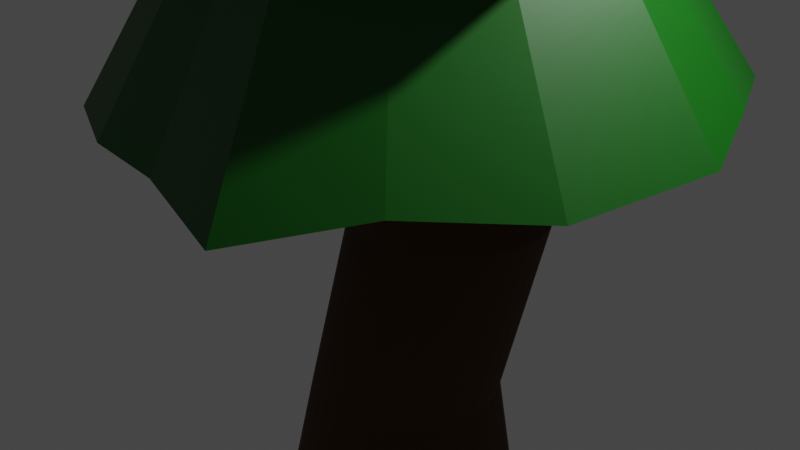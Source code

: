 # Source: Tree2.blend  (saved by Blender 3.2.14; exported with 4.5.12 LTS)
import bpy
from mathutils import Matrix  # noqa: F401  (used for matrix-valued properties, if any)

bpy.ops.wm.read_factory_settings(use_empty=True)
scene = bpy.context.scene
scene.name = 'Scene'

# ---- collections
col_collection = bpy.data.collections.new('Collection'); scene.collection.children.link(col_collection)

# ---- materials (node trees are filled in below, after node groups)
mat_material_001 = bpy.data.materials.new('Material.001')
mat_material_001.use_transparent_shadow = False
mat_material_003 = bpy.data.materials.new('Material.003')
mat_material_003.use_transparent_shadow = False
mat_material_002 = bpy.data.materials.new('Material.002')
mat_material_002.use_transparent_shadow = False
mat_material_004 = bpy.data.materials.new('Material.004')
mat_material_004.use_transparent_shadow = False

# ---- material node trees
mat_material_001.use_nodes = True; mat_material_001.node_tree.nodes.clear()
_N = mat_material_001.node_tree.nodes; _L = mat_material_001.node_tree.links
n0 = _N.new('ShaderNodeBsdfPrincipled'); n0.name = 'Principled BSDF'; n0.location = (10, 300)
n0.distribution = 'GGX'
n0.subsurface_method = 'RANDOM_WALK_SKIN'
n0.inputs[0].default_value = (0.06681, 0.02424, 0.0, 1.0)
n0.inputs[2].default_value = 0.9
n0.inputs[3].default_value = 1.45
n0.inputs[27].default_value = (0.0, 0.0, 0.0, 1.0)
n0.inputs[28].default_value = 1.0
n1 = _N.new('ShaderNodeOutputMaterial'); n1.name = 'Material Output'; n1.location = (300, 300)
_L.new(n0.outputs[0], n1.inputs[0])
n1.is_active_output = True
mat_material_003.use_nodes = True; mat_material_003.node_tree.nodes.clear()
_N = mat_material_003.node_tree.nodes; _L = mat_material_003.node_tree.links
n0 = _N.new('ShaderNodeBsdfPrincipled'); n0.name = 'Principled BSDF'; n0.location = (10, 300)
n0.distribution = 'GGX'
n0.subsurface_method = 'RANDOM_WALK_SKIN'
n0.inputs[0].default_value = (0.0, 0.15, 0.0, 1.0)
n0.inputs[3].default_value = 1.45
n0.inputs[27].default_value = (0.0, 0.0, 0.0, 1.0)
n0.inputs[28].default_value = 1.0
n1 = _N.new('ShaderNodeOutputMaterial'); n1.name = 'Material Output'; n1.location = (300, 300)
_L.new(n0.outputs[0], n1.inputs[0])
n1.is_active_output = True
mat_material_002.use_nodes = True; mat_material_002.node_tree.nodes.clear()
_N = mat_material_002.node_tree.nodes; _L = mat_material_002.node_tree.links
n0 = _N.new('ShaderNodeBsdfPrincipled'); n0.name = 'Principled BSDF'; n0.location = (10, 300)
n0.distribution = 'GGX'
n0.subsurface_method = 'RANDOM_WALK_SKIN'
n0.inputs[0].default_value = (0.0, 0.125, 0.0, 1.0)
n0.inputs[3].default_value = 1.45
n0.inputs[27].default_value = (0.0, 0.0, 0.0, 1.0)
n0.inputs[28].default_value = 1.0
n1 = _N.new('ShaderNodeOutputMaterial'); n1.name = 'Material Output'; n1.location = (300, 300)
_L.new(n0.outputs[0], n1.inputs[0])
n1.is_active_output = True
mat_material_004.use_nodes = True; mat_material_004.node_tree.nodes.clear()
_N = mat_material_004.node_tree.nodes; _L = mat_material_004.node_tree.links
n0 = _N.new('ShaderNodeBsdfPrincipled'); n0.name = 'Principled BSDF'; n0.location = (10, 300)
n0.distribution = 'GGX'
n0.subsurface_method = 'RANDOM_WALK_SKIN'
n0.inputs[0].default_value = (0.0, 0.1, 0.0, 1.0)
n0.inputs[3].default_value = 1.45
n0.inputs[27].default_value = (0.0, 0.0, 0.0, 1.0)
n0.inputs[28].default_value = 1.0
n1 = _N.new('ShaderNodeOutputMaterial'); n1.name = 'Material Output'; n1.location = (300, 300)
_L.new(n0.outputs[0], n1.inputs[0])
n1.is_active_output = True

# ---- world
world_world = bpy.data.worlds.new('World'); scene.world = world_world
world_world.use_nodes = True; world_world.node_tree.nodes.clear()
_N = world_world.node_tree.nodes; _L = world_world.node_tree.links
n0 = _N.new('ShaderNodeOutputWorld'); n0.name = 'World Output'; n0.location = (300, 300)
n1 = _N.new('ShaderNodeBackground'); n1.name = 'Background'; n1.location = (10, 300)
n1.inputs[0].default_value = (0.05088, 0.05088, 0.05088, 1.0)
_L.new(n1.outputs[0], n0.inputs[0])
n0.is_active_output = True
world_world.color = (0.05088, 0.05088, 0.05088)
world_world.use_sun_shadow = False
world_world.sun_shadow_jitter_overblur = 0.0

# ---- cameras
cam_camera = bpy.data.cameras.new('Camera')
cam_camera.clip_end = 100.0
cam_camera.ortho_scale = 7.314

# ---- lights
light_light = bpy.data.lights.new('Light', 'POINT')
light_light.transmission_factor = 0.0
light_light.energy = 1000.0
light_light.shadow_soft_size = 0.1
light_light.shadow_maximum_resolution = 0.006
light_light.use_absolute_resolution = True

# ---- meshes
me_cylinder = bpy.data.meshes.new('Cylinder')
me_cylinder.from_pydata([(-6.783e-09, 1.486, -1.389), (0.2608, 0.2319, 2.105), (0.2898, 1.457, -1.389), (0.2888, 0.2292, 2.105), (0.5685, 1.372, -1.389), (0.3156, 0.221, 2.105), (0.8253, 1.235, -1.389), (0.3404, 0.2078, 2.105), (1.05, 1.05, -1.389), (0.3621, 0.19, 2.105), (1.235, 0.8253, -1.389), (0.38, 0.1683, 2.105), (1.372, 0.5685, -1.389), (0.3932, 0.1435, 2.105), (1.457, 0.2898, -1.389), (0.4014, 0.1166, 2.105), (1.486, -5.589e-08, -1.389), (0.4041, 0.08863, 2.105), (1.457, -0.2898, -1.389), (0.4014, 0.06067, 2.105), (1.372, -0.5685, -1.389), (0.3932, 0.03379, 2.105), (1.235, -0.8253, -1.389), (0.38, 0.00901, 2.105), (1.05, -1.05, -1.389), (0.3621, -0.01271, 2.105), (0.8253, -1.235, -1.389), (0.3404, -0.03053, 2.105), (0.5685, -1.372, -1.389), (0.3156, -0.04377, 2.105), (0.2898, -1.457, -1.389), (0.2888, -0.05193, 2.105), (-1.367e-07, -1.486, -1.389), (0.2608, -0.05468, 2.105), (-0.2898, -1.457, -1.389), (0.2328, -0.05193, 2.105), (-0.5685, -1.372, -1.389), (0.2059, -0.04377, 2.105), (-0.8253, -1.235, -1.389), (0.1812, -0.03053, 2.105), (-1.05, -1.05, -1.389), (0.1595, -0.01271, 2.105), (-1.235, -0.8253, -1.389), (0.1416, 0.00901, 2.105), (-1.372, -0.5685, -1.389), (0.1284, 0.03379, 2.105), (-1.457, -0.2898, -1.389), (0.1202, 0.06067, 2.105), (-1.486, 2.676e-08, -1.389), (0.1175, 0.08863, 2.105), (-1.457, 0.2898, -1.389), (0.1202, 0.1166, 2.105), (-1.372, 0.5685, -1.389), (0.1284, 0.1435, 2.105), (-1.235, 0.8253, -1.389), (0.1416, 0.1683, 2.105), (-1.05, 1.05, -1.389), (0.1595, 0.19, 2.105), (-0.8253, 1.235, -1.389), (0.1812, 0.2078, 2.105), (-0.5685, 1.372, -1.389), (0.2059, 0.221, 2.105), (-0.2898, 1.457, -1.389), (0.2328, 0.2292, 2.105), (0.5879, 1.145, 0.07899), (0.783, 1.126, 0.07899), (0.9706, 1.069, 0.07899), (1.143, 0.977, 0.07899), (1.295, 0.8526, 0.07899), (1.419, 0.7011, 0.07899), (1.512, 0.5282, 0.07899), (1.569, 0.3406, 0.07899), (1.588, 0.1455, 0.07899), (1.569, -0.0496, 0.07899), (1.512, -0.2372, 0.07899), (1.419, -0.4101, 0.07899), (1.295, -0.5616, 0.07899), (1.143, -0.686, 0.07899), (0.9706, -0.7784, 0.07899), (0.783, -0.8353, 0.07899), (0.5879, -0.8545, 0.07899), (0.3928, -0.8353, 0.07899), (0.2052, -0.7784, 0.07899), (0.03233, -0.686, 0.07899), (-0.1192, -0.5616, 0.07899), (-0.2436, -0.4101, 0.07899), (-0.336, -0.2372, 0.07899), (-0.3929, -0.0496, 0.07899), (-0.4121, 0.1455, 0.07899), (-0.3929, 0.3406, 0.07899), (-0.336, 0.5282, 0.07899), (-0.2436, 0.7011, 0.07899), (-0.1192, 0.8526, 0.07899), (0.03233, 0.977, 0.07899), (0.2052, 1.069, 0.07899), (0.3928, 1.126, 0.07899), (0.254, 0.9918, 0.4328), (0.4491, 0.9726, 0.4328), (0.6367, 0.9157, 0.4328), (0.8096, 0.8233, 0.4328), (0.9611, 0.6989, 0.4328), (1.085, 0.5474, 0.4328), (1.178, 0.3745, 0.4328), (1.235, 0.1869, 0.4328), (1.254, -0.008182, 0.4328), (1.235, -0.2033, 0.4328), (1.178, -0.3909, 0.4328), (1.085, -0.5638, 0.4328), (0.9611, -0.7153, 0.4328), (0.8096, -0.8397, 0.4328), (0.6367, -0.9321, 0.4328), (0.4491, -0.989, 0.4328), (0.254, -1.008, 0.4328), (0.05892, -0.989, 0.4328), (-0.1287, -0.9321, 0.4328), (-0.3016, -0.8397, 0.4328), (-0.4531, -0.7153, 0.4328), (-0.5775, -0.5638, 0.4328), (-0.6699, -0.3909, 0.4328), (-0.7268, -0.2033, 0.4328), (-0.746, -0.008182, 0.4328), (-0.7268, 0.1869, 0.4328), (-0.6699, 0.3745, 0.4328), (-0.5775, 0.5474, 0.4328), (-0.4531, 0.6989, 0.4328), (-0.3016, 0.8233, 0.4328), (-0.1287, 0.9157, 0.4328), (0.05892, 0.9726, 0.4328), (0.3337, 0.9584, -0.5485), (0.5213, 0.9015, -0.5485), (0.6942, 0.8091, -0.5485), (0.8457, 0.6848, -0.5485), (0.9701, 0.5332, -0.5485), (1.062, 0.3603, -0.5485), (1.119, 0.1727, -0.5485), (1.139, -0.02235, -0.5485), (1.119, -0.2174, -0.5485), (1.062, -0.405, -0.5485), (0.9701, -0.5779, -0.5485), (0.8457, -0.7295, -0.5485), (0.6942, -0.8538, -0.5485), (0.5213, -0.9462, -0.5485), (0.3337, -1.003, -0.5485), (0.1386, -1.022, -0.5485), (-0.05649, -1.003, -0.5485), (-0.2441, -0.9462, -0.5485), (-0.417, -0.8538, -0.5485), (-0.5685, -0.7295, -0.5485), (-0.6929, -0.5779, -0.5485), (-0.7853, -0.405, -0.5485), (-0.8422, -0.2174, -0.5485), (-0.8614, -0.02235, -0.5485), (-0.8422, 0.1727, -0.5485), (-0.7853, 0.3603, -0.5485), (-0.6929, 0.5332, -0.5485), (-0.5685, 0.6848, -0.5485), (-0.417, 0.8091, -0.5485), (-0.2441, 0.9015, -0.5485), (-0.05649, 0.9584, -0.5485), (0.1386, 0.9776, -0.5485), (0.4628, 1.093, 0.9305), (0.6579, 1.074, 0.9305), (0.8454, 1.017, 0.9305), (1.018, 0.9246, 0.9305), (1.17, 0.8002, 0.9305), (1.294, 0.6487, 0.9305), (1.387, 0.4758, 0.9305), (1.444, 0.2882, 0.9305), (1.463, 0.09312, 0.9305), (1.444, -0.102, 0.9305), (1.387, -0.2896, 0.9305), (1.294, -0.4625, 0.9305), (1.17, -0.614, 0.9305), (1.018, -0.7384, 0.9305), (0.8454, -0.8308, 0.9305), (0.6579, -0.8877, 0.9305), (0.4628, -0.9069, 0.9305), (0.2677, -0.8877, 0.9305), (0.08008, -0.8308, 0.9305), (-0.09281, -0.7384, 0.9305), (-0.2443, -0.614, 0.9305), (-0.3687, -0.4625, 0.9305), (-0.4611, -0.2896, 0.9305), (-0.518, -0.102, 0.9305), (-0.5372, 0.09312, 0.9305), (-0.518, 0.2882, 0.9305), (-0.4611, 0.4758, 0.9305), (-0.3687, 0.6487, 0.9305), (-0.2443, 0.8002, 0.9305), (-0.09281, 0.9246, 0.9305), (0.08008, 1.017, 0.9305), (0.2677, 1.074, 0.9305)], [], [(160, 1, 3, 161), (161, 3, 5, 162), (162, 5, 7, 163), (163, 7, 9, 164), (164, 9, 11, 165), (165, 11, 13, 166), (166, 13, 15, 167), (167, 15, 17, 168), (168, 17, 19, 169), (169, 19, 21, 170), (170, 21, 23, 171), (171, 23, 25, 172), (172, 25, 27, 173), (173, 27, 29, 174), (174, 29, 31, 175), (175, 31, 33, 176), (176, 33, 35, 177), (177, 35, 37, 178), (178, 37, 39, 179), (179, 39, 41, 180), (180, 41, 43, 181), (181, 43, 45, 182), (182, 45, 47, 183), (183, 47, 49, 184), (184, 49, 51, 185), (185, 51, 53, 186), (186, 53, 55, 187), (187, 55, 57, 188), (188, 57, 59, 189), (189, 59, 61, 190), (3, 1, 63, 61, 59, 57, 55, 53, 51, 49, 47, 45, 43, 41, 39, 37, 35, 33, 31, 29, 27, 25, 23, 21, 19, 17, 15, 13, 11, 9, 7, 5), (190, 61, 63, 191), (191, 63, 1, 160), (0, 2, 4, 6, 8, 10, 12, 14, 16, 18, 20, 22, 24, 26, 28, 30, 32, 34, 36, 38, 40, 42, 44, 46, 48, 50, 52, 54, 56, 58, 60, 62), (158, 95, 64, 159), (157, 94, 95, 158), (156, 93, 94, 157), (155, 92, 93, 156), (154, 91, 92, 155), (153, 90, 91, 154), (152, 89, 90, 153), (151, 88, 89, 152), (150, 87, 88, 151), (149, 86, 87, 150), (148, 85, 86, 149), (147, 84, 85, 148), (146, 83, 84, 147), (145, 82, 83, 146), (144, 81, 82, 145), (143, 80, 81, 144), (142, 79, 80, 143), (141, 78, 79, 142), (140, 77, 78, 141), (139, 76, 77, 140), (138, 75, 76, 139), (137, 74, 75, 138), (136, 73, 74, 137), (135, 72, 73, 136), (134, 71, 72, 135), (133, 70, 71, 134), (132, 69, 70, 133), (131, 68, 69, 132), (130, 67, 68, 131), (129, 66, 67, 130), (128, 65, 66, 129), (159, 64, 65, 128), (95, 127, 96, 64), (94, 126, 127, 95), (93, 125, 126, 94), (92, 124, 125, 93), (91, 123, 124, 92), (90, 122, 123, 91), (89, 121, 122, 90), (88, 120, 121, 89), (87, 119, 120, 88), (86, 118, 119, 87), (85, 117, 118, 86), (84, 116, 117, 85), (83, 115, 116, 84), (82, 114, 115, 83), (81, 113, 114, 82), (80, 112, 113, 81), (79, 111, 112, 80), (78, 110, 111, 79), (77, 109, 110, 78), (76, 108, 109, 77), (75, 107, 108, 76), (74, 106, 107, 75), (73, 105, 106, 74), (72, 104, 105, 73), (71, 103, 104, 72), (70, 102, 103, 71), (69, 101, 102, 70), (68, 100, 101, 69), (67, 99, 100, 68), (66, 98, 99, 67), (65, 97, 98, 66), (64, 96, 97, 65), (0, 159, 128, 2), (2, 128, 129, 4), (4, 129, 130, 6), (6, 130, 131, 8), (8, 131, 132, 10), (10, 132, 133, 12), (12, 133, 134, 14), (14, 134, 135, 16), (16, 135, 136, 18), (18, 136, 137, 20), (20, 137, 138, 22), (22, 138, 139, 24), (24, 139, 140, 26), (26, 140, 141, 28), (28, 141, 142, 30), (30, 142, 143, 32), (32, 143, 144, 34), (34, 144, 145, 36), (36, 145, 146, 38), (38, 146, 147, 40), (40, 147, 148, 42), (42, 148, 149, 44), (44, 149, 150, 46), (46, 150, 151, 48), (48, 151, 152, 50), (50, 152, 153, 52), (52, 153, 154, 54), (54, 154, 155, 56), (56, 155, 156, 58), (58, 156, 157, 60), (60, 157, 158, 62), (62, 158, 159, 0), (127, 191, 160, 96), (126, 190, 191, 127), (125, 189, 190, 126), (124, 188, 189, 125), (123, 187, 188, 124), (122, 186, 187, 123), (121, 185, 186, 122), (120, 184, 185, 121), (119, 183, 184, 120), (118, 182, 183, 119), (117, 181, 182, 118), (116, 180, 181, 117), (115, 179, 180, 116), (114, 178, 179, 115), (113, 177, 178, 114), (112, 176, 177, 113), (111, 175, 176, 112), (110, 174, 175, 111), (109, 173, 174, 110), (108, 172, 173, 109), (107, 171, 172, 108), (106, 170, 171, 107), (105, 169, 170, 106), (104, 168, 169, 105), (103, 167, 168, 104), (102, 166, 167, 103), (101, 165, 166, 102), (100, 164, 165, 101), (99, 163, 164, 100), (98, 162, 163, 99), (97, 161, 162, 98), (96, 160, 161, 97)])
_uv = me_cylinder.uv_layers.new(name='UVMap')
_uv.uv.foreach_set('vector', [1.0, 0.9004, 1.0, 1.0, 0.9688, 1.0, 0.9688, 0.9004, 0.9688, 0.9004, 0.9688, 1.0, 0.9375, 1.0, 0.9375, 0.9004, 0.9375, 0.9004, 0.9375, 1.0, 0.9062, 1.0, 0.9062, 0.9004, 0.9062, 0.9004, 0.9062, 1.0, 0.875, 1.0, 0.875, 0.9004, 0.875, 0.9004, 0.875, 1.0, 0.8438, 1.0, 0.8438, 0.9004, 0.8438, 0.9004, 0.8438, 1.0, 0.8125, 1.0, 0.8125, 0.9004, 0.8125, 0.9004, 0.8125, 1.0, 0.7812, 1.0, 0.7813, 0.9004, 0.7813, 0.9004, 0.7812, 1.0, 0.75, 1.0, 0.75, 0.9004, 0.75, 0.9004, 0.75, 1.0, 0.7188, 1.0, 0.7188, 0.9004, 0.7188, 0.9004, 0.7188, 1.0, 0.6875, 1.0, 0.6875, 0.9004, 0.6875, 0.9004, 0.6875, 1.0, 0.6562, 1.0, 0.6562, 0.9004, 0.6562, 0.9004, 0.6562, 1.0, 0.625, 1.0, 0.625, 0.9004, 0.625, 0.9004, 0.625, 1.0, 0.5938, 1.0, 0.5938, 0.9004, 0.5938, 0.9004, 0.5938, 1.0, 0.5625, 1.0, 0.5625, 0.9004, 0.5625, 0.9004, 0.5625, 1.0, 0.5312, 1.0, 0.5312, 0.9004, 0.5312, 0.9004, 0.5312, 1.0, 0.5, 1.0, 0.5, 0.9004, 0.5, 0.9004, 0.5, 1.0, 0.4688, 1.0, 0.4687, 0.9004, 0.4687, 0.9004, 0.4688, 1.0, 0.4375, 1.0, 0.4375, 0.9004, 0.4375, 0.9004, 0.4375, 1.0, 0.4062, 1.0, 0.4062, 0.9004, 0.4062, 0.9004, 0.4062, 1.0, 0.375, 1.0, 0.375, 0.9004, 0.375, 0.9004, 0.375, 1.0, 0.3438, 1.0, 0.3438, 0.9004, 0.3438, 0.9004, 0.3438, 1.0, 0.3125, 1.0, 0.3125, 0.9004, 0.3125, 0.9004, 0.3125, 1.0, 0.2812, 1.0, 0.2812, 0.9004, 0.2812, 0.9004, 0.2812, 1.0, 0.25, 1.0, 0.25, 0.9004, 0.25, 0.9004, 0.25, 1.0, 0.2188, 1.0, 0.2188, 0.9004, 0.2188, 0.9004, 0.2188, 1.0, 0.1875, 1.0, 0.1875, 0.9004, 0.1875, 0.9004, 0.1875, 1.0, 0.1562, 1.0, 0.1562, 0.9004, 0.1562, 0.9004, 0.1562, 1.0, 0.125, 1.0, 0.125, 0.9004, 0.125, 0.9004, 0.125, 1.0, 0.09375, 1.0, 0.09375, 0.9004, 0.09375, 0.9004, 0.09375, 1.0, 0.0625, 1.0, 0.0625, 0.9004, 0.2968, 0.4854, 0.25, 0.49, 0.2032, 0.4854, 0.1582, 0.4717, 0.1167, 0.4496, 0.08029, 0.4197, 0.05045, 0.3833, 0.02827, 0.3418, 0.01461, 0.2968, 0.01, 0.25, 0.01461, 0.2032, 0.02827, 0.1582, 0.05045, 0.1167, 0.08029, 0.08029, 0.1167, 0.05045, 0.1582, 0.02827, 0.2032, 0.01461, 0.25, 0.01, 0.2968, 0.01461, 0.3418, 0.02827, 0.3833, 0.05045, 0.4197, 0.08029, 0.4496, 0.1167, 0.4717, 0.1582, 0.4854, 0.2032, 0.49, 0.25, 0.4854, 0.2968, 0.4717, 0.3418, 0.4496, 0.3833, 0.4197, 0.4197, 0.3833, 0.4496, 0.3418, 0.4717, 0.0625, 0.9004, 0.0625, 1.0, 0.03125, 1.0, 0.03125, 0.9004, 0.03125, 0.9004, 0.03125, 1.0, 0.0, 1.0, 0.0, 0.9004, 0.75, 0.49, 0.7968, 0.4854, 0.8418, 0.4717, 0.8833, 0.4496, 0.9197, 0.4197, 0.9496, 0.3833, 0.9717, 0.3418, 0.9854, 0.2968, 0.99, 0.25, 0.9854, 0.2032, 0.9717, 0.1582, 0.9496, 0.1167, 0.9197, 0.08029, 0.8833, 0.05045, 0.8418, 0.02827, 0.7968, 0.01461, 0.75, 0.01, 0.7032, 0.01461, 0.6582, 0.02827, 0.6167, 0.05045, 0.5803, 0.08029, 0.5504, 0.1167, 0.5283, 0.1582, 0.5146, 0.2032, 0.51, 0.25, 0.5146, 0.2968, 0.5283, 0.3418, 0.5504, 0.3833, 0.5803, 0.4197, 0.6167, 0.4496, 0.6582, 0.4717, 0.7032, 0.4854, 0.03125, 0.6129, 0.03125, 0.7697, 0.0, 0.7697, 0.0, 0.6129, 0.0625, 0.6129, 0.0625, 0.7697, 0.03125, 0.7697, 0.03125, 0.6129, 0.09375, 0.6129, 0.09375, 0.7697, 0.0625, 0.7697, 0.0625, 0.6129, 0.125, 0.6129, 0.125, 0.7697, 0.09375, 0.7697, 0.09375, 0.6129, 0.1562, 0.6129, 0.1562, 0.7697, 0.125, 0.7697, 0.125, 0.6129, 0.1875, 0.6129, 0.1875, 0.7697, 0.1562, 0.7697, 0.1562, 0.6129, 0.2187, 0.6129, 0.2188, 0.7697, 0.1875, 0.7697, 0.1875, 0.6129, 0.25, 0.6129, 0.25, 0.7697, 0.2188, 0.7697, 0.2187, 0.6129, 0.2812, 0.6129, 0.2812, 0.7697, 0.25, 0.7697, 0.25, 0.6129, 0.3125, 0.6129, 0.3125, 0.7697, 0.2812, 0.7697, 0.2812, 0.6129, 0.3438, 0.6129, 0.3438, 0.7697, 0.3125, 0.7697, 0.3125, 0.6129, 0.375, 0.6129, 0.375, 0.7697, 0.3438, 0.7697, 0.3438, 0.6129, 0.4062, 0.6129, 0.4062, 0.7697, 0.375, 0.7697, 0.375, 0.6129, 0.4375, 0.6129, 0.4375, 0.7697, 0.4062, 0.7697, 0.4062, 0.6129, 0.4688, 0.6129, 0.4688, 0.7697, 0.4375, 0.7697, 0.4375, 0.6129, 0.5, 0.6129, 0.5, 0.7697, 0.4688, 0.7697, 0.4688, 0.6129, 0.5312, 0.6129, 0.5312, 0.7697, 0.5, 0.7697, 0.5, 0.6129, 0.5625, 0.6129, 0.5625, 0.7697, 0.5312, 0.7697, 0.5312, 0.6129, 0.5938, 0.6129, 0.5938, 0.7697, 0.5625, 0.7697, 0.5625, 0.6129, 0.625, 0.6129, 0.625, 0.7697, 0.5938, 0.7697, 0.5938, 0.6129, 0.6562, 0.6129, 0.6562, 0.7697, 0.625, 0.7697, 0.625, 0.6129, 0.6875, 0.6129, 0.6875, 0.7697, 0.6562, 0.7697, 0.6562, 0.6129, 0.7188, 0.6129, 0.7188, 0.7697, 0.6875, 0.7697, 0.6875, 0.6129, 0.75, 0.6129, 0.75, 0.7697, 0.7188, 0.7697, 0.7188, 0.6129, 0.7812, 0.6129, 0.7812, 0.7697, 0.75, 0.7697, 0.75, 0.6129, 0.8125, 0.6129, 0.8125, 0.7697, 0.7812, 0.7697, 0.7812, 0.6129, 0.8437, 0.6129, 0.8438, 0.7697, 0.8125, 0.7697, 0.8125, 0.6129, 0.875, 0.6129, 0.875, 0.7697, 0.8438, 0.7697, 0.8437, 0.6129, 0.9062, 0.6129, 0.9062, 0.7697, 0.875, 0.7697, 0.875, 0.6129, 0.9375, 0.6129, 0.9375, 0.7697, 0.9062, 0.7697, 0.9062, 0.6129, 0.9688, 0.6129, 0.9688, 0.7697, 0.9375, 0.7697, 0.9375, 0.6129, 1.0, 0.6129, 1.0, 0.7697, 0.9688, 0.7697, 0.9688, 0.6129, 0.03125, 0.7697, 0.03125, 0.8582, 0.0, 0.8582, 0.0, 0.7697, 0.0625, 0.7697, 0.0625, 0.8582, 0.03125, 0.8582, 0.03125, 0.7697, 0.09375, 0.7697, 0.09375, 0.8582, 0.0625, 0.8582, 0.0625, 0.7697, 0.125, 0.7697, 0.125, 0.8582, 0.09375, 0.8582, 0.09375, 0.7697, 0.1562, 0.7697, 0.1562, 0.8582, 0.125, 0.8582, 0.125, 0.7697, 0.1875, 0.7697, 0.1875, 0.8582, 0.1562, 0.8582, 0.1562, 0.7697, 0.2188, 0.7697, 0.2188, 0.8582, 0.1875, 0.8582, 0.1875, 0.7697, 0.25, 0.7697, 0.25, 0.8582, 0.2188, 0.8582, 0.2188, 0.7697, 0.2812, 0.7697, 0.2812, 0.8582, 0.25, 0.8582, 0.25, 0.7697, 0.3125, 0.7697, 0.3125, 0.8582, 0.2812, 0.8582, 0.2812, 0.7697, 0.3438, 0.7697, 0.3438, 0.8582, 0.3125, 0.8582, 0.3125, 0.7697, 0.375, 0.7697, 0.375, 0.8582, 0.3438, 0.8582, 0.3438, 0.7697, 0.4062, 0.7697, 0.4062, 0.8582, 0.375, 0.8582, 0.375, 0.7697, 0.4375, 0.7697, 0.4375, 0.8582, 0.4062, 0.8582, 0.4062, 0.7697, 0.4688, 0.7697, 0.4688, 0.8582, 0.4375, 0.8582, 0.4375, 0.7697, 0.5, 0.7697, 0.5, 0.8582, 0.4688, 0.8582, 0.4688, 0.7697, 0.5312, 0.7697, 0.5312, 0.8582, 0.5, 0.8582, 0.5, 0.7697, 0.5625, 0.7697, 0.5625, 0.8582, 0.5312, 0.8582, 0.5312, 0.7697, 0.5938, 0.7697, 0.5938, 0.8582, 0.5625, 0.8582, 0.5625, 0.7697, 0.625, 0.7697, 0.625, 0.8582, 0.5938, 0.8582, 0.5938, 0.7697, 0.6562, 0.7697, 0.6563, 0.8582, 0.625, 0.8582, 0.625, 0.7697, 0.6875, 0.7697, 0.6875, 0.8582, 0.6563, 0.8582, 0.6562, 0.7697, 0.7188, 0.7697, 0.7188, 0.8582, 0.6875, 0.8582, 0.6875, 0.7697, 0.75, 0.7697, 0.75, 0.8582, 0.7188, 0.8582, 0.7188, 0.7697, 0.7812, 0.7697, 0.7812, 0.8582, 0.75, 0.8582, 0.75, 0.7697, 0.8125, 0.7697, 0.8125, 0.8582, 0.7812, 0.8582, 0.7812, 0.7697, 0.8438, 0.7697, 0.8438, 0.8582, 0.8125, 0.8582, 0.8125, 0.7697, 0.875, 0.7697, 0.875, 0.8582, 0.8438, 0.8582, 0.8438, 0.7697, 0.9062, 0.7697, 0.9062, 0.8582, 0.875, 0.8582, 0.875, 0.7697, 0.9375, 0.7697, 0.9375, 0.8582, 0.9062, 0.8582, 0.9062, 0.7697, 0.9688, 0.7697, 0.9688, 0.8582, 0.9375, 0.8582, 0.9375, 0.7697, 1.0, 0.7697, 1.0, 0.8582, 0.9688, 0.8582, 0.9688, 0.7697, 1.0, 0.5, 1.0, 0.6129, 0.9688, 0.6129, 0.9688, 0.5, 0.9688, 0.5, 0.9688, 0.6129, 0.9375, 0.6129, 0.9375, 0.5, 0.9375, 0.5, 0.9375, 0.6129, 0.9062, 0.6129, 0.9062, 0.5, 0.9062, 0.5, 0.9062, 0.6129, 0.875, 0.6129, 0.875, 0.5, 0.875, 0.5, 0.875, 0.6129, 0.8437, 0.6129, 0.8438, 0.5, 0.8438, 0.5, 0.8437, 0.6129, 0.8125, 0.6129, 0.8125, 0.5, 0.8125, 0.5, 0.8125, 0.6129, 0.7812, 0.6129, 0.7812, 0.5, 0.7812, 0.5, 0.7812, 0.6129, 0.75, 0.6129, 0.75, 0.5, 0.75, 0.5, 0.75, 0.6129, 0.7188, 0.6129, 0.7188, 0.5, 0.7188, 0.5, 0.7188, 0.6129, 0.6875, 0.6129, 0.6875, 0.5, 0.6875, 0.5, 0.6875, 0.6129, 0.6562, 0.6129, 0.6562, 0.5, 0.6562, 0.5, 0.6562, 0.6129, 0.625, 0.6129, 0.625, 0.5, 0.625, 0.5, 0.625, 0.6129, 0.5938, 0.6129, 0.5938, 0.5, 0.5938, 0.5, 0.5938, 0.6129, 0.5625, 0.6129, 0.5625, 0.5, 0.5625, 0.5, 0.5625, 0.6129, 0.5312, 0.6129, 0.5312, 0.5, 0.5312, 0.5, 0.5312, 0.6129, 0.5, 0.6129, 0.5, 0.5, 0.5, 0.5, 0.5, 0.6129, 0.4688, 0.6129, 0.4688, 0.5, 0.4688, 0.5, 0.4688, 0.6129, 0.4375, 0.6129, 0.4375, 0.5, 0.4375, 0.5, 0.4375, 0.6129, 0.4062, 0.6129, 0.4062, 0.5, 0.4062, 0.5, 0.4062, 0.6129, 0.375, 0.6129, 0.375, 0.5, 0.375, 0.5, 0.375, 0.6129, 0.3438, 0.6129, 0.3438, 0.5, 0.3438, 0.5, 0.3438, 0.6129, 0.3125, 0.6129, 0.3125, 0.5, 0.3125, 0.5, 0.3125, 0.6129, 0.2812, 0.6129, 0.2812, 0.5, 0.2812, 0.5, 0.2812, 0.6129, 0.25, 0.6129, 0.25, 0.5, 0.25, 0.5, 0.25, 0.6129, 0.2187, 0.6129, 0.2188, 0.5, 0.2188, 0.5, 0.2187, 0.6129, 0.1875, 0.6129, 0.1875, 0.5, 0.1875, 0.5, 0.1875, 0.6129, 0.1562, 0.6129, 0.1562, 0.5, 0.1562, 0.5, 0.1562, 0.6129, 0.125, 0.6129, 0.125, 0.5, 0.125, 0.5, 0.125, 0.6129, 0.09375, 0.6129, 0.09375, 0.5, 0.09375, 0.5, 0.09375, 0.6129, 0.0625, 0.6129, 0.0625, 0.5, 0.0625, 0.5, 0.0625, 0.6129, 0.03125, 0.6129, 0.03125, 0.5, 0.03125, 0.5, 0.03125, 0.6129, 0.0, 0.6129, 0.0, 0.5, 0.03125, 0.8582, 0.03125, 0.9004, 0.0, 0.9004, 0.0, 0.8582, 0.0625, 0.8582, 0.0625, 0.9004, 0.03125, 0.9004, 0.03125, 0.8582, 0.09375, 0.8582, 0.09375, 0.9004, 0.0625, 0.9004, 0.0625, 0.8582, 0.125, 0.8582, 0.125, 0.9004, 0.09375, 0.9004, 0.09375, 0.8582, 0.1562, 0.8582, 0.1562, 0.9004, 0.125, 0.9004, 0.125, 0.8582, 0.1875, 0.8582, 0.1875, 0.9004, 0.1562, 0.9004, 0.1562, 0.8582, 0.2188, 0.8582, 0.2188, 0.9004, 0.1875, 0.9004, 0.1875, 0.8582, 0.25, 0.8582, 0.25, 0.9004, 0.2188, 0.9004, 0.2188, 0.8582, 0.2812, 0.8582, 0.2812, 0.9004, 0.25, 0.9004, 0.25, 0.8582, 0.3125, 0.8582, 0.3125, 0.9004, 0.2812, 0.9004, 0.2812, 0.8582, 0.3438, 0.8582, 0.3438, 0.9004, 0.3125, 0.9004, 0.3125, 0.8582, 0.375, 0.8582, 0.375, 0.9004, 0.3438, 0.9004, 0.3438, 0.8582, 0.4062, 0.8582, 0.4062, 0.9004, 0.375, 0.9004, 0.375, 0.8582, 0.4375, 0.8582, 0.4375, 0.9004, 0.4062, 0.9004, 0.4062, 0.8582, 0.4688, 0.8582, 0.4687, 0.9004, 0.4375, 0.9004, 0.4375, 0.8582, 0.5, 0.8582, 0.5, 0.9004, 0.4687, 0.9004, 0.4688, 0.8582, 0.5312, 0.8582, 0.5312, 0.9004, 0.5, 0.9004, 0.5, 0.8582, 0.5625, 0.8582, 0.5625, 0.9004, 0.5312, 0.9004, 0.5312, 0.8582, 0.5938, 0.8582, 0.5938, 0.9004, 0.5625, 0.9004, 0.5625, 0.8582, 0.625, 0.8582, 0.625, 0.9004, 0.5938, 0.9004, 0.5938, 0.8582, 0.6563, 0.8582, 0.6562, 0.9004, 0.625, 0.9004, 0.625, 0.8582, 0.6875, 0.8582, 0.6875, 0.9004, 0.6562, 0.9004, 0.6563, 0.8582, 0.7188, 0.8582, 0.7188, 0.9004, 0.6875, 0.9004, 0.6875, 0.8582, 0.75, 0.8582, 0.75, 0.9004, 0.7188, 0.9004, 0.7188, 0.8582, 0.7812, 0.8582, 0.7813, 0.9004, 0.75, 0.9004, 0.75, 0.8582, 0.8125, 0.8582, 0.8125, 0.9004, 0.7813, 0.9004, 0.7812, 0.8582, 0.8438, 0.8582, 0.8438, 0.9004, 0.8125, 0.9004, 0.8125, 0.8582, 0.875, 0.8582, 0.875, 0.9004, 0.8438, 0.9004, 0.8438, 0.8582, 0.9062, 0.8582, 0.9062, 0.9004, 0.875, 0.9004, 0.875, 0.8582, 0.9375, 0.8582, 0.9375, 0.9004, 0.9062, 0.9004, 0.9062, 0.8582, 0.9688, 0.8582, 0.9688, 0.9004, 0.9375, 0.9004, 0.9375, 0.8582, 1.0, 0.8582, 1.0, 0.9004, 0.9688, 0.9004, 0.9688, 0.8582])
me_cylinder.materials.append(mat_material_001)
me_cylinder.update()
me_cone = bpy.data.meshes.new('Cone')
me_cone.from_pydata([(0.00849, 1.118, -1.118), (0.3737, 0.9983, -1.067), (0.7071, 0.7071, -1.0), (0.9529, 0.4609, -1.067), (1.0, -4.371e-08, -1.0), (0.9955, -0.4321, -1.08), (0.776, -0.7284, -1.048), (0.4569, -0.9659, -1.072), (0.04082, -0.9478, -0.9831), (-0.4168, -0.9068, -1.076), (-0.6933, -0.7598, -1.058), (-0.8961, -0.4793, -1.098), (-0.9752, -0.0652, -1.047), (-1.02, 0.3881, -1.099), (-0.7071, 0.7071, -1.0), (-0.451, 0.9746, -1.086), (0.0, 0.0, 1.0)], [], [(0, 16, 1), (1, 16, 2), (2, 16, 3), (3, 16, 4), (4, 16, 5), (5, 16, 6), (6, 16, 7), (7, 16, 8), (8, 16, 9), (9, 16, 10), (10, 16, 11), (11, 16, 12), (12, 16, 13), (13, 16, 14), (0, 1, 2, 3, 4, 5, 6, 7, 8, 9, 10, 11, 12, 13, 14, 15), (14, 16, 15), (15, 16, 0)])
_uv = me_cone.uv_layers.new(name='UVMap')
_uv.uv.foreach_set('vector', [0.25, 0.49, 0.25, 0.25, 0.3418, 0.4717, 0.3418, 0.4717, 0.25, 0.25, 0.4197, 0.4197, 0.4197, 0.4197, 0.25, 0.25, 0.4717, 0.3418, 0.4717, 0.3418, 0.25, 0.25, 0.49, 0.25, 0.49, 0.25, 0.25, 0.25, 0.4717, 0.1582, 0.4717, 0.1582, 0.25, 0.25, 0.4197, 0.08029, 0.4197, 0.08029, 0.25, 0.25, 0.3418, 0.02827, 0.3418, 0.02827, 0.25, 0.25, 0.25, 0.01, 0.25, 0.01, 0.25, 0.25, 0.1582, 0.02827, 0.1582, 0.02827, 0.25, 0.25, 0.08029, 0.08029, 0.08029, 0.08029, 0.25, 0.25, 0.02827, 0.1582, 0.02827, 0.1582, 0.25, 0.25, 0.01, 0.25, 0.01, 0.25, 0.25, 0.25, 0.02827, 0.3418, 0.02827, 0.3418, 0.25, 0.25, 0.08029, 0.4197, 0.75, 0.49, 0.8418, 0.4717, 0.9197, 0.4197, 0.9717, 0.3418, 0.99, 0.25, 0.9717, 0.1582, 0.9197, 0.08029, 0.8418, 0.02827, 0.75, 0.01, 0.6582, 0.02827, 0.5803, 0.08029, 0.5283, 0.1582, 0.51, 0.25, 0.5283, 0.3418, 0.5803, 0.4197, 0.6582, 0.4717, 0.08029, 0.4197, 0.25, 0.25, 0.1582, 0.4717, 0.1582, 0.4717, 0.25, 0.25, 0.25, 0.49])
me_cone.materials.append(mat_material_003)
me_cone.update()
me_cone_001 = bpy.data.meshes.new('Cone.001')
me_cone_001.from_pydata([(0.0, 1.0, -1.0), (0.4441, 0.9331, -1.099), (0.7071, 0.7071, -1.0), (0.9361, 0.4419, -1.035), (1.0, -4.371e-08, -1.0), (1.02, -0.2708, -1.181), (0.8563, -0.6404, -1.089), (0.4976, -0.9091, -1.141), (-8.742e-08, -1.0, -1.0), (-0.3827, -0.9894, -1.112), (-0.7071, -0.7071, -1.117), (-0.9239, -0.3827, -1.143), (-1.0, 1.192e-08, -1.0), (-0.9239, 0.3827, -1.198), (-0.7071, 0.7071, -1.0), (-0.3686, 0.9436, -1.109), (0.0, 0.0, 1.0)], [], [(0, 16, 1), (1, 16, 2), (2, 16, 3), (3, 16, 4), (4, 16, 5), (5, 16, 6), (6, 16, 7), (7, 16, 8), (8, 16, 9), (9, 16, 10), (10, 16, 11), (11, 16, 12), (12, 16, 13), (13, 16, 14), (0, 1, 2, 3, 4, 5, 6, 7, 8, 9, 10, 11, 12, 13, 14, 15), (14, 16, 15), (15, 16, 0)])
_uv = me_cone_001.uv_layers.new(name='UVMap')
_uv.uv.foreach_set('vector', [0.25, 0.49, 0.25, 0.25, 0.3418, 0.4717, 0.3418, 0.4717, 0.25, 0.25, 0.4197, 0.4197, 0.4197, 0.4197, 0.25, 0.25, 0.4717, 0.3418, 0.4717, 0.3418, 0.25, 0.25, 0.49, 0.25, 0.49, 0.25, 0.25, 0.25, 0.4717, 0.1582, 0.4717, 0.1582, 0.25, 0.25, 0.4197, 0.08029, 0.4197, 0.08029, 0.25, 0.25, 0.3418, 0.02827, 0.3418, 0.02827, 0.25, 0.25, 0.25, 0.01, 0.25, 0.01, 0.25, 0.25, 0.1582, 0.02827, 0.1582, 0.02827, 0.25, 0.25, 0.08029, 0.08029, 0.08029, 0.08029, 0.25, 0.25, 0.02827, 0.1582, 0.02827, 0.1582, 0.25, 0.25, 0.01, 0.25, 0.01, 0.25, 0.25, 0.25, 0.02827, 0.3418, 0.02827, 0.3418, 0.25, 0.25, 0.08029, 0.4197, 0.75, 0.49, 0.8418, 0.4717, 0.9197, 0.4197, 0.9717, 0.3418, 0.99, 0.25, 0.9717, 0.1582, 0.9197, 0.08029, 0.8418, 0.02827, 0.75, 0.01, 0.6582, 0.02827, 0.5803, 0.08029, 0.5283, 0.1582, 0.51, 0.25, 0.5283, 0.3418, 0.5803, 0.4197, 0.6582, 0.4717, 0.08029, 0.4197, 0.25, 0.25, 0.1582, 0.4717, 0.1582, 0.4717, 0.25, 0.25, 0.25, 0.49])
me_cone_001.materials.append(mat_material_002)
me_cone_001.update()
me_cone_002 = bpy.data.meshes.new('Cone.002')
me_cone_002.from_pydata([(-0.04854, 0.9451, -1.057), (0.3749, 0.9369, -1.159), (0.7051, 0.7103, -1.029), (0.9007, 0.3193, -0.9539), (1.007, 0.04963, -1.03), (0.8811, -0.3399, -1.105), (0.6212, -0.6427, -1.073), (0.3721, -0.9415, -1.16), (-0.02647, -0.8315, -1.148), (-0.335, -0.8001, -1.157), (-0.6305, -0.6774, -1.167), (-0.8402, -0.3317, -1.238), (-0.9935, -0.05543, -1.086), (-0.9183, 0.396, -1.172), (-0.7071, 0.7071, -1.0), (-0.4216, 0.8827, -1.118), (0.0, 0.0, 1.0)], [], [(0, 16, 1), (1, 16, 2), (2, 16, 3), (3, 16, 4), (4, 16, 5), (5, 16, 6), (6, 16, 7), (7, 16, 8), (8, 16, 9), (9, 16, 10), (10, 16, 11), (11, 16, 12), (12, 16, 13), (13, 16, 14), (0, 1, 2, 3, 4, 5, 6, 7, 8, 9, 10, 11, 12, 13, 14, 15), (14, 16, 15), (15, 16, 0)])
_uv = me_cone_002.uv_layers.new(name='UVMap')
_uv.uv.foreach_set('vector', [0.25, 0.49, 0.25, 0.25, 0.3418, 0.4717, 0.3418, 0.4717, 0.25, 0.25, 0.4197, 0.4197, 0.4197, 0.4197, 0.25, 0.25, 0.4717, 0.3418, 0.4717, 0.3418, 0.25, 0.25, 0.49, 0.25, 0.49, 0.25, 0.25, 0.25, 0.4717, 0.1582, 0.4717, 0.1582, 0.25, 0.25, 0.4197, 0.08029, 0.4197, 0.08029, 0.25, 0.25, 0.3418, 0.02827, 0.3418, 0.02827, 0.25, 0.25, 0.25, 0.01, 0.25, 0.01, 0.25, 0.25, 0.1582, 0.02827, 0.1582, 0.02827, 0.25, 0.25, 0.08029, 0.08029, 0.08029, 0.08029, 0.25, 0.25, 0.02827, 0.1582, 0.02827, 0.1582, 0.25, 0.25, 0.01, 0.25, 0.01, 0.25, 0.25, 0.25, 0.02827, 0.3418, 0.02827, 0.3418, 0.25, 0.25, 0.08029, 0.4197, 0.75, 0.49, 0.8418, 0.4717, 0.9197, 0.4197, 0.9717, 0.3418, 0.99, 0.25, 0.9717, 0.1582, 0.9197, 0.08029, 0.8418, 0.02827, 0.75, 0.01, 0.6582, 0.02827, 0.5803, 0.08029, 0.5283, 0.1582, 0.51, 0.25, 0.5283, 0.3418, 0.5803, 0.4197, 0.6582, 0.4717, 0.08029, 0.4197, 0.25, 0.25, 0.1582, 0.4717, 0.1582, 0.4717, 0.25, 0.25, 0.25, 0.49])
me_cone_002.materials.append(mat_material_004)
me_cone_002.update()

# ---- objects
ob_light = bpy.data.objects.new('Light', light_light)
ob_camera = bpy.data.objects.new('Camera', cam_camera)
ob_cylinder = bpy.data.objects.new('Cylinder', me_cylinder)
ob_cone = bpy.data.objects.new('Cone', me_cone)
ob_cone_001 = bpy.data.objects.new('Cone.001', me_cone_001)
ob_cone_002 = bpy.data.objects.new('Cone.002', me_cone_002)

# ---- transforms, parenting, visibility, modifiers, constraints
ob_light.location = (4.076, 1.005, 5.904)
ob_light.rotation_euler = (0.6503, 0.05522, 1.866)
ob_light.lock_rotations_4d = False
ob_light.empty_display_type = 'ARROWS'
ob_light.color = (0.0, 0.0, 0.0, 0.0)
ob_light.lineart.crease_threshold = 0.0
ob_camera.location = (7.359, -6.926, 4.958)
ob_camera.rotation_euler = (1.109, 0.0, 0.8149)
ob_camera.lock_rotations_4d = False
ob_camera.empty_display_type = 'ARROWS'
ob_camera.color = (0.0, 0.0, 0.0, 0.0)
ob_camera.display_type = 'WIRE'
ob_camera.lineart.crease_threshold = 0.0
ob_cylinder.location = (0.0, 0.0, 0.0)
ob_cylinder.scale = (1.0, 1.0, 3.3)
ob_cone.location = (0.0553, 0.0, 8.473)
ob_cone.scale = (1.8, 1.8, 2.34)
ob_cone_001.location = (0.0553, 0.0, 5.888)
ob_cone_001.scale = (2.578, 2.578, 1.896)
ob_cone_002.location = (0.0553, 0.0, 3.965)
ob_cone_002.scale = (3.311, 3.311, 2.34)

# ---- collection membership
col_collection.objects.link(ob_light)
col_collection.objects.link(ob_camera)
col_collection.objects.link(ob_cylinder)
col_collection.objects.link(ob_cone)
col_collection.objects.link(ob_cone_001)
col_collection.objects.link(ob_cone_002)

# ---- scene / render settings (as saved in the file)
scene.camera = ob_camera
scene.frame_start = 1; scene.frame_end = 250; scene.frame_set(1)
scene.render.engine = 'BLENDER_EEVEE_NEXT'
scene.cycles.sampling_pattern = 'TABULATED_SOBOL'
scene.cycles.use_light_tree = False
scene.view_settings.view_transform = 'Filmic'
bpy.context.view_layer.update()
